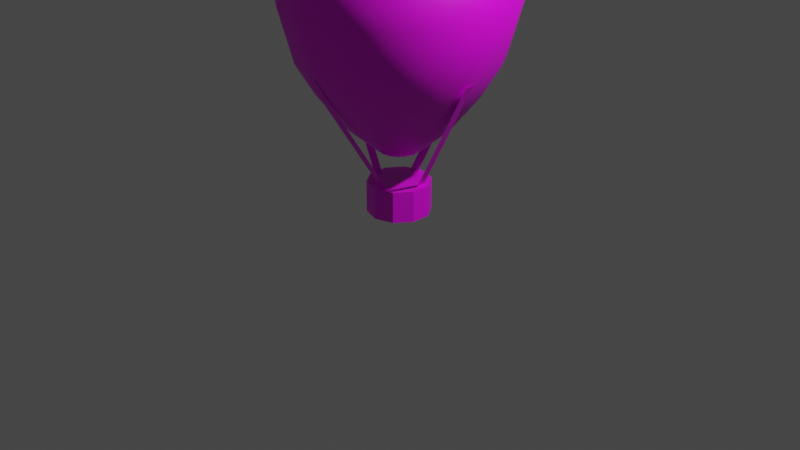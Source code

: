 # Source: kikyuu.blend  (saved by Blender 3.4.6; exported with 4.5.12 LTS)
import bpy
from mathutils import Matrix  # noqa: F401  (used for matrix-valued properties, if any)

bpy.ops.wm.read_factory_settings(use_empty=True)
scene = bpy.context.scene
scene.name = 'Scene'

# ---- collections
col_collection = bpy.data.collections.new('Collection'); scene.collection.children.link(col_collection)

# ---- images (referenced by path relative to the original .blend; pixels are not part of the script)
import os
ASSET_DIR = os.environ.get("B2B_ASSET_DIR", "")  # directory of the original .blend (textures are referenced by path, not embedded)
HERE = os.path.dirname(os.path.abspath(__file__))  # packed textures are extracted next to this script under _unpacked/

def load_image(name, relpath, width, height, colorspace="sRGB"):
    """Load a texture the original file referenced (path relative to the .blend, or extracted next to this script)."""
    p = next((c for c in (os.path.join(HERE, relpath), os.path.join(ASSET_DIR, relpath)) if relpath and os.path.exists(c)), "")
    if p:
        img = bpy.data.images.load(p, check_existing=True)
        img.name = name
    else:  # same state as the original file: an image datablock whose file is absent (Cycles renders it pink)
        img = bpy.data.images.new(name, width, height)
        img.source = "FILE"
        img.filepath = "//" + (relpath or name)
    img.colorspace_settings.name = colorspace
    return img
img_color_palette_png = load_image('color_palette.png', 'color_palette.png', 1024, 1024, 'sRGB')

# ---- materials (node trees are filled in below, after node groups)
mat_001 = bpy.data.materials.new('マテリアル.001')
mat_001.use_transparent_shadow = False
mat_001.roughness = 0.5

# ---- material node trees
mat_001.use_nodes = True; mat_001.node_tree.nodes.clear()
_N = mat_001.node_tree.nodes; _L = mat_001.node_tree.links
n0 = _N.new('ShaderNodeBsdfPrincipled'); n0.name = 'プリンシプルBSDF'; n0.location = (10, 300)
n0.distribution = 'GGX'
n0.subsurface_method = 'RANDOM_WALK_SKIN'
n0.inputs[3].default_value = 1.45
n0.inputs[27].default_value = (0.0, 0.0, 0.0, 1.0)
n0.inputs[28].default_value = 1.0
n1 = _N.new('ShaderNodeOutputMaterial'); n1.name = 'マテリアル出力'; n1.location = (300, 300)
n2 = _N.new('ShaderNodeNormalMap'); n2.name = 'ノーマルマップ'; n2.location = (-300, -300)
n2.label = 'Normal/Map'
n2.inputs[0].default_value = 0.0
n3 = _N.new('ShaderNodeTexImage'); n3.name = '画像テクスチャ'; n3.location = (-300, 600)
n3.image = img_color_palette_png
_L.new(n0.outputs[0], n1.inputs[0])
_L.new(n2.outputs[0], n0.inputs[5])
_L.new(n3.outputs[0], n0.inputs[0])
n1.is_active_output = True

# ---- world
world_world = bpy.data.worlds.new('World'); scene.world = world_world
world_world.use_nodes = True; world_world.node_tree.nodes.clear()
_N = world_world.node_tree.nodes; _L = world_world.node_tree.links
n0 = _N.new('ShaderNodeOutputWorld'); n0.name = 'World Output'; n0.location = (300, 300)
n1 = _N.new('ShaderNodeBackground'); n1.name = 'Background'; n1.location = (10, 300)
n1.inputs[0].default_value = (0.05088, 0.05088, 0.05088, 1.0)
_L.new(n1.outputs[0], n0.inputs[0])
n0.is_active_output = True
world_world.color = (0.05088, 0.05088, 0.05088)
world_world.use_sun_shadow = False
world_world.sun_shadow_jitter_overblur = 0.0

# ---- cameras
cam_camera = bpy.data.cameras.new('Camera')
cam_camera.clip_end = 100.0
cam_camera.ortho_scale = 7.314

# ---- lights
light_light = bpy.data.lights.new('Light', 'POINT')
light_light.transmission_factor = 0.0
light_light.energy = 1000.0
light_light.shadow_soft_size = 0.1
light_light.shadow_maximum_resolution = 0.006
light_light.use_absolute_resolution = True

# ---- meshes
me_001 = bpy.data.meshes.new('球.001')
me_001.from_pydata([(-3.595e-08, 1.163, 5.849e-09), (4.268e-09, 0.8307, -0.86), (0.09298, 0.2245, 1.015), (0.1824, 0.4403, 0.9502), (0.337, 0.8136, 0.7038), (0.4208, 1.016, 0.335), (0.4452, 1.075, 5.849e-09), (0.3914, 0.945, -0.535), (0.3179, 0.7674, -0.86), (0.1971, 0.4759, -1.258), (0.07965, 0.1923, -1.519), (0.1718, 0.1718, 1.015), (0.337, 0.337, 0.9502), (0.6227, 0.6227, 0.7038), (0.7775, 0.7775, 0.335), (0.8226, 0.8226, 5.849e-09), (0.7232, 0.7232, -0.535), (0.5874, 0.5874, -0.86), (0.3642, 0.3642, -1.258), (0.1472, 0.1472, -1.519), (0.2245, 0.09298, 1.015), (0.4403, 0.1824, 0.9502), (0.8136, 0.337, 0.7038), (1.016, 0.4208, 0.335), (1.075, 0.4452, 5.849e-09), (0.945, 0.3914, -0.535), (0.7674, 0.3179, -0.86), (0.4759, 0.1971, -1.258), (0.1923, 0.07965, -1.519), (0.243, -2.408e-08, 1.015), (0.4766, -3.8e-08, 0.9502), (0.8807, 8.401e-09, 0.7038), (1.1, 4.118e-08, 0.335), (1.163, -2.17e-07, 5.849e-09), (1.023, 4.625e-08, -0.535), (0.8307, -9.43e-08, -0.86), (0.5151, -5.06e-08, -1.258), (0.2081, -1.41e-08, -1.519), (0.2245, -0.09298, 1.015), (0.4403, -0.1824, 0.9502), (0.8136, -0.337, 0.7038), (1.016, -0.4208, 0.335), (1.075, -0.4452, 5.849e-09), (0.945, -0.3914, -0.535), (0.7674, -0.3179, -0.86), (0.4759, -0.1971, -1.258), (0.1923, -0.07965, -1.519), (0.1718, -0.1718, 1.015), (0.337, -0.337, 0.9502), (0.6227, -0.6227, 0.7038), (0.7775, -0.7775, 0.335), (0.8226, -0.8226, 5.849e-09), (0.7232, -0.7232, -0.535), (0.5874, -0.5874, -0.86), (0.3642, -0.3642, -1.258), (0.1472, -0.1472, -1.519), (0.09298, -0.2245, 1.015), (0.1824, -0.4403, 0.9502), (0.337, -0.8136, 0.7038), (0.4208, -1.016, 0.335), (0.4452, -1.075, 5.849e-09), (0.3914, -0.945, -0.535), (0.3179, -0.7674, -0.86), (0.1971, -0.4759, -1.258), (0.07965, -0.1923, -1.519), (-1.914e-08, -0.243, 1.015), (-7.482e-08, -0.4766, 0.9502), (-2.842e-08, -0.8807, 0.7038), (2.854e-08, -1.1, 0.335), (-4.173e-07, -1.163, 5.849e-09), (2.489e-08, -1.023, -0.535), (-9.994e-08, -0.8307, -0.86), (-7.9e-08, -0.5151, -1.258), (-1.251e-08, -0.2081, -1.519), (-0.09298, -0.2245, 1.015), (-0.1824, -0.4403, 0.9502), (-0.337, -0.8136, 0.7038), (-0.4208, -1.016, 0.335), (-0.4452, -1.075, 5.849e-09), (-0.3914, -0.945, -0.535), (-0.3179, -0.7674, -0.86), (-0.1971, -0.4759, -1.258), (-0.07965, -0.1923, -1.519), (-0.1718, -0.1718, 1.015), (-0.337, -0.337, 0.9502), (-0.6227, -0.6227, 0.7038), (-0.7775, -0.7775, 0.335), (-0.8226, -0.8226, 5.849e-09), (-0.7232, -0.7232, -0.535), (-0.5874, -0.5874, -0.86), (-0.3642, -0.3642, -1.258), (-0.1472, -0.1472, -1.519), (-0.2245, -0.09298, 1.015), (-0.4403, -0.1824, 0.9502), (-0.8136, -0.337, 0.7038), (-1.016, -0.4208, 0.335), (-1.075, -0.4452, 5.849e-09), (-0.945, -0.3914, -0.535), (-0.7674, -0.3179, -0.86), (-0.4759, -0.1971, -1.258), (-0.1923, -0.07965, -1.519), (-0.243, 1.304e-08, 1.015), (-0.4766, 5.48e-08, 0.9502), (-0.8807, 2.696e-08, 0.7038), (-1.1, 5.709e-09, 0.335), (-1.163, 4.937e-07, 5.849e-09), (-1.023, 1.325e-08, -0.535), (-0.8307, 1.588e-07, -0.86), (-0.5151, 1.359e-07, -1.258), (-0.2081, 1.769e-08, -1.519), (-0.2245, 0.09298, 1.015), (-0.4403, 0.1824, 0.9502), (-0.8136, 0.337, 0.7038), (-1.016, 0.4208, 0.335), (-1.075, 0.4452, 5.849e-09), (-0.945, 0.3914, -0.535), (-0.7674, 0.3179, -0.86), (-0.4759, 0.1971, -1.258), (-0.1923, 0.07965, -1.519), (-0.1718, 0.1718, 1.015), (-0.337, 0.337, 0.9502), (-0.6227, 0.6227, 0.7038), (-0.7775, 0.7775, 0.335), (-0.8226, 0.8226, 5.849e-09), (-0.7232, 0.7232, -0.535), (-0.5874, 0.5874, -0.86), (-0.3642, 0.3642, -1.258), (-0.1472, 0.1472, -1.519), (-0.09298, 0.2245, 1.015), (-0.1824, 0.4403, 0.9502), (-0.337, 0.8136, 0.7038), (-0.4208, 1.016, 0.335), (-0.4452, 1.075, 5.849e-09), (-0.3914, 0.945, -0.535), (-0.3179, 0.7674, -0.86), (-0.1971, 0.4759, -1.258), (-0.07965, 0.1923, -1.519), (8.695e-09, 0.243, 1.015), (7.365e-08, 0.4766, 0.9502), (1.015e-07, 0.8807, 0.7038), (6.401e-08, 1.1, 0.335), (5.789e-08, 1.023, -0.535), (2.111e-07, 0.5151, -1.258), (1.134e-08, 0.2081, -1.519)], [], [(13, 14, 5, 4), (14, 15, 6, 5), (2, 11, 12, 3), (15, 16, 7, 6), (12, 13, 4, 3), (7, 8, 1, 141), (11, 20, 21, 12), (15, 24, 25, 16), (21, 22, 13, 12), (7, 16, 17, 8), (26, 27, 18, 17), (22, 23, 14, 13), (27, 28, 19, 18), (23, 24, 15, 14), (24, 33, 34, 25), (30, 31, 22, 21), (16, 25, 26, 17), (35, 36, 27, 26), (31, 32, 23, 22), (36, 37, 28, 27), (32, 33, 24, 23), (20, 29, 30, 21), (42, 43, 34, 33), (39, 40, 31, 30), (25, 34, 35, 26), (44, 45, 36, 35), (40, 41, 32, 31), (45, 46, 37, 36), (41, 42, 33, 32), (29, 38, 39, 30), (39, 48, 49, 40), (34, 43, 44, 35), (53, 54, 45, 44), (49, 50, 41, 40), (54, 55, 46, 45), (50, 51, 42, 41), (38, 47, 48, 39), (51, 52, 43, 42), (43, 52, 53, 44), (57, 58, 49, 48), (62, 63, 54, 53), (58, 59, 50, 49), (63, 64, 55, 54), (59, 60, 51, 50), (47, 56, 57, 48), (60, 61, 52, 51), (62, 71, 72, 63), (67, 68, 59, 58), (72, 73, 64, 63), (68, 69, 60, 59), (56, 65, 66, 57), (69, 70, 61, 60), (66, 67, 58, 57), (52, 61, 62, 53), (67, 76, 77, 68), (71, 80, 81, 72), (81, 82, 73, 72), (77, 78, 69, 68), (65, 74, 75, 66), (78, 79, 70, 69), (75, 76, 67, 66), (61, 70, 71, 62), (89, 90, 81, 80), (76, 85, 86, 77), (90, 91, 82, 81), (86, 87, 78, 77), (74, 83, 84, 75), (87, 88, 79, 78), (84, 85, 76, 75), (70, 79, 80, 71), (94, 95, 86, 85), (99, 100, 91, 90), (95, 96, 87, 86), (83, 92, 93, 84), (96, 97, 88, 87), (93, 94, 85, 84), (79, 88, 89, 80), (98, 99, 90, 89), (99, 108, 109, 100), (95, 104, 105, 96), (92, 101, 102, 93), (105, 106, 97, 96), (102, 103, 94, 93), (88, 97, 98, 89), (107, 108, 99, 98), (103, 104, 95, 94), (117, 118, 109, 108), (104, 113, 114, 105), (101, 110, 111, 102), (114, 115, 106, 105), (111, 112, 103, 102), (97, 106, 107, 98), (116, 117, 108, 107), (112, 113, 104, 103), (122, 123, 114, 113), (110, 119, 120, 111), (123, 124, 115, 114), (2, 137, 128, 119, 110, 101, 92, 83, 74, 65, 56, 47, 38, 29, 20, 11), (120, 121, 112, 111), (106, 115, 116, 107), (125, 126, 117, 116), (121, 122, 113, 112), (126, 127, 118, 117), (119, 128, 129, 120), (132, 133, 124, 123), (18, 19, 10, 9), (129, 130, 121, 120), (115, 124, 125, 116), (134, 135, 126, 125), (130, 131, 122, 121), (135, 136, 127, 126), (131, 132, 123, 122), (132, 0, 141, 133), (138, 139, 130, 129), (124, 133, 134, 125), (142, 135, 134, 1), (139, 140, 131, 130), (142, 143, 136, 135), (0, 132, 131, 140), (128, 137, 138, 129), (17, 18, 9, 8), (4, 5, 140, 139), (133, 141, 1, 134), (8, 9, 142, 1), (6, 7, 141, 0), (9, 10, 143, 142), (2, 3, 138, 137), (5, 6, 0, 140), (3, 4, 139, 138)])
me_001.polygons.foreach_set('use_smooth', [True] * 129)
_uv = me_001.uv_layers.new(name='UVマップ')
_uv.uv.foreach_set('vector', [0.7516, 0.04776, 0.7516, 0.04351, 0.7537, 0.04351, 0.7537, 0.04776, 0.7516, 0.04351, 0.7516, 0.03926, 0.7537, 0.03926, 0.7537, 0.04351, 0.7537, 0.05413, 0.7516, 0.05413, 0.7516, 0.05201, 0.7537, 0.05201, 0.7516, 0.03926, 0.7516, 0.03501, 0.7537, 0.03501, 0.7537, 0.03926, 0.7516, 0.05201, 0.7516, 0.04776, 0.7537, 0.04776, 0.7537, 0.05201, 0.5573, 0.9679, 0.5573, 0.9658, 0.5593, 0.9658, 0.5593, 0.9679, 0.5552, 0.9864, 0.5532, 0.9864, 0.5532, 0.9844, 0.5552, 0.9844, 0.5552, 0.972, 0.5532, 0.972, 0.5532, 0.9679, 0.5552, 0.9679, 0.5532, 0.9844, 0.5532, 0.9803, 0.5552, 0.9803, 0.5552, 0.9844, 0.7537, 0.03501, 0.7516, 0.03501, 0.7516, 0.03289, 0.7537, 0.03289, 0.5532, 0.9658, 0.5532, 0.9617, 0.5552, 0.9617, 0.5552, 0.9658, 0.5532, 0.9803, 0.5532, 0.9761, 0.5552, 0.9761, 0.5552, 0.9803, 0.5532, 0.9617, 0.5532, 0.9576, 0.5552, 0.9576, 0.5552, 0.9617, 0.5532, 0.9761, 0.5532, 0.972, 0.5552, 0.972, 0.5552, 0.9761, 0.7494, 0.03926, 0.7473, 0.03926, 0.7473, 0.03501, 0.7494, 0.03501, 0.7473, 0.05201, 0.7473, 0.04776, 0.7494, 0.04776, 0.7494, 0.05201, 0.5552, 0.9679, 0.5532, 0.9679, 0.5532, 0.9658, 0.5552, 0.9658, 0.7338, 0.04888, 0.751, 0.03848, 0.7531, 0.03848, 0.7359, 0.04888, 0.7473, 0.04776, 0.7473, 0.04351, 0.7494, 0.04351, 0.7494, 0.04776, 0.7459, 0.03864, 0.7459, 0.0344, 0.748, 0.0344, 0.748, 0.03864, 0.7473, 0.04351, 0.7473, 0.03926, 0.7494, 0.03926, 0.7494, 0.04351, 0.7494, 0.05413, 0.7473, 0.05413, 0.7473, 0.05201, 0.7494, 0.05201, 0.549, 0.972, 0.549, 0.9679, 0.5511, 0.9679, 0.5511, 0.972, 0.549, 0.9844, 0.549, 0.9803, 0.5511, 0.9803, 0.5511, 0.9844, 0.7494, 0.03501, 0.7473, 0.03501, 0.7473, 0.03289, 0.7494, 0.03289, 0.549, 0.9658, 0.549, 0.9617, 0.5511, 0.9617, 0.5511, 0.9658, 0.549, 0.9803, 0.549, 0.9761, 0.5511, 0.9761, 0.5511, 0.9803, 0.549, 0.9617, 0.549, 0.9576, 0.5511, 0.9576, 0.5511, 0.9617, 0.549, 0.9761, 0.549, 0.972, 0.5511, 0.972, 0.5511, 0.9761, 0.5511, 0.9864, 0.549, 0.9864, 0.549, 0.9844, 0.5511, 0.9844, 0.7452, 0.05201, 0.7431, 0.05201, 0.7431, 0.04776, 0.7452, 0.04776, 0.5511, 0.9679, 0.549, 0.9679, 0.549, 0.9658, 0.5511, 0.9658, 0.7295, 0.04888, 0.7468, 0.03848, 0.7489, 0.03848, 0.7317, 0.04888, 0.7431, 0.04776, 0.7431, 0.04351, 0.7452, 0.04351, 0.7452, 0.04776, 0.7416, 0.03864, 0.7416, 0.0344, 0.7437, 0.0344, 0.7437, 0.03864, 0.7431, 0.04351, 0.7431, 0.03926, 0.7452, 0.03926, 0.7452, 0.04351, 0.7452, 0.05413, 0.7431, 0.05413, 0.7431, 0.05201, 0.7452, 0.05201, 0.7431, 0.03926, 0.7431, 0.03501, 0.7452, 0.03501, 0.7452, 0.03926, 0.7452, 0.03501, 0.7431, 0.03501, 0.7431, 0.03289, 0.7452, 0.03289, 0.5449, 0.9844, 0.5449, 0.9803, 0.547, 0.9803, 0.547, 0.9844, 0.5449, 0.9658, 0.5449, 0.9617, 0.547, 0.9617, 0.547, 0.9658, 0.5449, 0.9803, 0.5449, 0.9761, 0.547, 0.9761, 0.547, 0.9803, 0.5449, 0.9617, 0.5449, 0.9576, 0.547, 0.9576, 0.547, 0.9617, 0.5449, 0.9761, 0.5449, 0.972, 0.547, 0.972, 0.547, 0.9761, 0.547, 0.9864, 0.5449, 0.9864, 0.5449, 0.9844, 0.547, 0.9844, 0.5449, 0.972, 0.5449, 0.9679, 0.547, 0.9679, 0.547, 0.972, 0.7274, 0.04888, 0.7253, 0.04888, 0.7425, 0.03848, 0.7446, 0.03848, 0.7388, 0.04776, 0.7388, 0.04351, 0.7409, 0.04351, 0.7409, 0.04776, 0.7374, 0.03864, 0.7374, 0.0344, 0.7395, 0.0344, 0.7395, 0.03864, 0.7388, 0.04351, 0.7388, 0.03926, 0.7409, 0.03926, 0.7409, 0.04351, 0.7409, 0.05413, 0.7388, 0.05413, 0.7388, 0.05201, 0.7409, 0.05201, 0.7388, 0.03926, 0.7388, 0.03501, 0.7409, 0.03501, 0.7409, 0.03926, 0.7388, 0.05201, 0.7388, 0.04776, 0.7409, 0.04776, 0.7409, 0.05201, 0.547, 0.9679, 0.5449, 0.9679, 0.5449, 0.9658, 0.547, 0.9658, 0.5429, 0.9803, 0.5408, 0.9803, 0.5408, 0.9761, 0.5429, 0.9761, 0.5429, 0.9658, 0.5408, 0.9658, 0.5408, 0.9617, 0.5429, 0.9617, 0.5408, 0.9617, 0.5408, 0.9576, 0.5429, 0.9576, 0.5429, 0.9617, 0.5408, 0.9761, 0.5408, 0.972, 0.5429, 0.972, 0.5429, 0.9761, 0.5429, 0.9864, 0.5408, 0.9864, 0.5408, 0.9844, 0.5429, 0.9844, 0.5408, 0.972, 0.5408, 0.9679, 0.5429, 0.9679, 0.5429, 0.972, 0.5408, 0.9844, 0.5408, 0.9803, 0.5429, 0.9803, 0.5429, 0.9844, 0.7409, 0.03501, 0.7388, 0.03501, 0.7388, 0.03289, 0.7409, 0.03289, 0.721, 0.04888, 0.7383, 0.03848, 0.7404, 0.03848, 0.7232, 0.04888, 0.7367, 0.04776, 0.7346, 0.04776, 0.7346, 0.04351, 0.7367, 0.04351, 0.7331, 0.03864, 0.7331, 0.0344, 0.7353, 0.0344, 0.7353, 0.03864, 0.7346, 0.04351, 0.7346, 0.03926, 0.7367, 0.03926, 0.7367, 0.04351, 0.7367, 0.05413, 0.7346, 0.05413, 0.7346, 0.05201, 0.7367, 0.05201, 0.7346, 0.03926, 0.7346, 0.03501, 0.7367, 0.03501, 0.7367, 0.03926, 0.7346, 0.05201, 0.7346, 0.04776, 0.7367, 0.04776, 0.7367, 0.05201, 0.5429, 0.9679, 0.5408, 0.9679, 0.5408, 0.9658, 0.5429, 0.9658, 0.5367, 0.9803, 0.5367, 0.9761, 0.5387, 0.9761, 0.5387, 0.9803, 0.5367, 0.9617, 0.5367, 0.9576, 0.5387, 0.9576, 0.5387, 0.9617, 0.5367, 0.9761, 0.5367, 0.972, 0.5387, 0.972, 0.5387, 0.9761, 0.5387, 0.9864, 0.5367, 0.9864, 0.5367, 0.9844, 0.5387, 0.9844, 0.5367, 0.972, 0.5367, 0.9679, 0.5387, 0.9679, 0.5387, 0.972, 0.5367, 0.9844, 0.5367, 0.9803, 0.5387, 0.9803, 0.5387, 0.9844, 0.7367, 0.03501, 0.7346, 0.03501, 0.7346, 0.03289, 0.7367, 0.03289, 0.5367, 0.9658, 0.5367, 0.9617, 0.5387, 0.9617, 0.5387, 0.9658, 0.731, 0.03864, 0.7289, 0.03864, 0.7289, 0.0344, 0.731, 0.0344, 0.7324, 0.04351, 0.7303, 0.04351, 0.7303, 0.03926, 0.7324, 0.03926, 0.7324, 0.05413, 0.7303, 0.05413, 0.7303, 0.05201, 0.7324, 0.05201, 0.7303, 0.03926, 0.7303, 0.03501, 0.7324, 0.03501, 0.7324, 0.03926, 0.7303, 0.05201, 0.7303, 0.04776, 0.7324, 0.04776, 0.7324, 0.05201, 0.5485, 0.9738, 0.5464, 0.9738, 0.5464, 0.9717, 0.5485, 0.9717, 0.7168, 0.04888, 0.734, 0.03848, 0.7361, 0.03848, 0.7189, 0.04888, 0.7303, 0.04776, 0.7303, 0.04351, 0.7324, 0.04351, 0.7324, 0.04776, 0.5655, 0.9617, 0.5655, 0.9576, 0.5676, 0.9576, 0.5676, 0.9617, 0.5676, 0.9761, 0.5655, 0.9761, 0.5655, 0.972, 0.5676, 0.972, 0.5676, 0.9864, 0.5655, 0.9864, 0.5655, 0.9844, 0.5676, 0.9844, 0.5655, 0.972, 0.5655, 0.9679, 0.5676, 0.9679, 0.5676, 0.972, 0.5655, 0.9844, 0.5655, 0.9803, 0.5676, 0.9803, 0.5676, 0.9844, 0.7324, 0.03501, 0.7303, 0.03501, 0.7303, 0.03289, 0.7324, 0.03289, 0.5655, 0.9658, 0.5655, 0.9617, 0.5676, 0.9617, 0.5676, 0.9658, 0.5655, 0.9803, 0.5655, 0.9761, 0.5676, 0.9761, 0.5676, 0.9803, 0.7601, 0.04351, 0.7601, 0.03926, 0.7622, 0.03926, 0.7622, 0.04351, 0.7622, 0.05413, 0.7601, 0.05413, 0.7601, 0.05201, 0.7622, 0.05201, 0.7601, 0.03926, 0.7601, 0.03501, 0.7622, 0.03501, 0.7622, 0.03926, 0.7537, 0.05413, 0.7558, 0.05413, 0.7579, 0.05413, 0.7601, 0.05413, 0.7622, 0.05413, 0.7303, 0.05413, 0.7324, 0.05413, 0.7346, 0.05413, 0.7367, 0.05413, 0.7388, 0.05413, 0.7409, 0.05413, 0.7431, 0.05413, 0.7452, 0.05413, 0.7473, 0.05413, 0.7494, 0.05413, 0.7516, 0.05413, 0.7601, 0.05201, 0.7601, 0.04776, 0.7622, 0.04776, 0.7622, 0.05201, 0.5676, 0.9679, 0.5655, 0.9679, 0.5655, 0.9658, 0.5676, 0.9658, 0.7465, 0.04888, 0.7637, 0.03848, 0.7659, 0.03848, 0.7486, 0.04888, 0.7601, 0.04776, 0.7601, 0.04351, 0.7622, 0.04351, 0.7622, 0.04776, 0.7586, 0.03864, 0.7586, 0.0344, 0.7607, 0.0344, 0.7607, 0.03864, 0.5635, 0.9864, 0.5614, 0.9864, 0.5614, 0.9844, 0.5635, 0.9844, 0.5614, 0.972, 0.5614, 0.9679, 0.5635, 0.9679, 0.5635, 0.972, 0.7501, 0.03864, 0.7501, 0.0344, 0.7522, 0.0344, 0.7522, 0.03864, 0.5614, 0.9844, 0.5614, 0.9803, 0.5635, 0.9803, 0.5635, 0.9844, 0.7622, 0.03501, 0.7601, 0.03501, 0.7601, 0.03289, 0.7622, 0.03289, 0.5614, 0.9658, 0.5614, 0.9617, 0.5635, 0.9617, 0.5635, 0.9658, 0.5614, 0.9803, 0.5614, 0.9761, 0.5635, 0.9761, 0.5635, 0.9803, 0.5614, 0.9617, 0.5614, 0.9576, 0.5635, 0.9576, 0.5635, 0.9617, 0.5614, 0.9761, 0.5614, 0.972, 0.5635, 0.972, 0.5635, 0.9761, 0.7579, 0.03926, 0.7558, 0.03926, 0.7558, 0.03501, 0.7579, 0.03501, 0.7558, 0.05201, 0.7558, 0.04776, 0.7579, 0.04776, 0.7579, 0.05201, 0.5635, 0.9679, 0.5614, 0.9679, 0.5614, 0.9658, 0.5635, 0.9658, 0.7595, 0.03848, 0.7616, 0.03848, 0.7444, 0.04888, 0.7423, 0.04888, 0.7558, 0.04776, 0.7558, 0.04351, 0.7579, 0.04351, 0.7579, 0.04776, 0.7544, 0.03864, 0.7544, 0.0344, 0.7565, 0.0344, 0.7565, 0.03864, 0.7558, 0.03926, 0.7579, 0.03926, 0.7579, 0.04351, 0.7558, 0.04351, 0.7579, 0.05413, 0.7558, 0.05413, 0.7558, 0.05201, 0.7579, 0.05201, 0.738, 0.04888, 0.7552, 0.03848, 0.7574, 0.03848, 0.7401, 0.04888, 0.5573, 0.9803, 0.5573, 0.9761, 0.5593, 0.9761, 0.5593, 0.9803, 0.7579, 0.03501, 0.7558, 0.03501, 0.7558, 0.03289, 0.7579, 0.03289, 0.5573, 0.9658, 0.5573, 0.9617, 0.5593, 0.9617, 0.5593, 0.9658, 0.5573, 0.972, 0.5573, 0.9679, 0.5593, 0.9679, 0.5593, 0.972, 0.5573, 0.9617, 0.5573, 0.9576, 0.5593, 0.9576, 0.5593, 0.9617, 0.5573, 0.9864, 0.5573, 0.9844, 0.5593, 0.9844, 0.5593, 0.9864, 0.5573, 0.9761, 0.5573, 0.972, 0.5593, 0.972, 0.5593, 0.9761, 0.5573, 0.9844, 0.5573, 0.9803, 0.5593, 0.9803, 0.5593, 0.9844])
me_001.materials.append(mat_001)
me_001.update()
me_001.normals_split_custom_set([tuple(v) for v in zip(*[iter([0.5131, 0.5131, 0.6881, 0.6631, 0.6631, 0.3472, 0.3589, 0.8664, 0.3472, 0.2777, 0.6704, 0.6881, 0.6631, 0.6631, 0.3472, 0.7067, 0.7067, -0.03336, 0.3825, 0.9234, -0.03336, 0.3589, 0.8664, 0.3472, 0.05781, 0.1396, 0.9885, 0.1068, 0.1068, 0.9885, 0.2913, 0.2913, 0.9112, 0.1576, 0.3805, 0.9112, 0.7067, 0.7067, -0.03336, 0.6543, 0.6543, -0.3792, 0.3541, 0.8549, -0.3792, 0.3825, 0.9234, -0.03336, 0.2913, 0.2913, 0.9112, 0.5131, 0.5131, 0.6881, 0.2777, 0.6704, 0.6881, 0.1576, 0.3805, 0.9112, 0.3541, 0.8549, -0.3792, 0.3164, 0.7638, -0.5626, -5.725e-07, 0.8267, -0.5626, -7.469e-07, 0.9253, -0.3792, 0.1068, 0.1068, 0.9885, 0.1396, 0.05782, 0.9885, 0.3805, 0.1576, 0.9112, 0.2913, 0.2913, 0.9112, 0.7067, 0.7067, -0.03336, 0.9234, 0.3825, -0.03336, 0.8549, 0.3541, -0.3792, 0.6543, 0.6543, -0.3792, 0.3805, 0.1576, 0.9112, 0.6704, 0.2777, 0.6881, 0.5131, 0.5131, 0.6881, 0.2913, 0.2913, 0.9112, 0.3541, 0.8549, -0.3792, 0.6543, 0.6543, -0.3792, 0.5846, 0.5846, -0.5626, 0.3164, 0.7638, -0.5626, 0.7638, 0.3164, -0.5626, 0.6699, 0.2775, -0.6887, 0.5127, 0.5127, -0.6887, 0.5846, 0.5846, -0.5626, 0.6704, 0.2777, 0.6881, 0.8664, 0.3589, 0.3472, 0.6631, 0.6631, 0.3472, 0.5131, 0.5131, 0.6881, 0.6699, 0.2775, -0.6887, 0.599, 0.2481, -0.7613, 0.4585, 0.4585, -0.7613, 0.5127, 0.5127, -0.6887, 0.8664, 0.3589, 0.3472, 0.9234, 0.3825, -0.03336, 0.7067, 0.7067, -0.03336, 0.6631, 0.6631, 0.3472, 0.9234, 0.3825, -0.03336, 0.9994, -3.158e-07, -0.03336, 0.9253, -1.435e-07, -0.3792, 0.8549, 0.3541, -0.3792, 0.4119, -6.291e-08, 0.9112, 0.7256, -4.541e-08, 0.6881, 0.6704, 0.2777, 0.6881, 0.3805, 0.1576, 0.9112, 0.6543, 0.6543, -0.3792, 0.8549, 0.3541, -0.3792, 0.7638, 0.3164, -0.5626, 0.5846, 0.5846, -0.5626, 0.8267, -2.111e-07, -0.5626, 0.7251, -2.502e-07, -0.6887, 0.6699, 0.2775, -0.6887, 0.7638, 0.3164, -0.5626, 0.7256, -4.541e-08, 0.6881, 0.9378, -7.495e-08, 0.3472, 0.8664, 0.3589, 0.3472, 0.6704, 0.2777, 0.6881, 0.7251, -2.502e-07, -0.6887, 0.6484, -2.053e-07, -0.7613, 0.599, 0.2481, -0.7613, 0.6699, 0.2775, -0.6887, 0.9378, -7.495e-08, 0.3472, 0.9994, -3.158e-07, -0.03336, 0.9234, 0.3825, -0.03336, 0.8664, 0.3589, 0.3472, 0.1396, 0.05782, 0.9885, 0.1511, -1.68e-08, 0.9885, 0.4119, -6.291e-08, 0.9112, 0.3805, 0.1576, 0.9112, 0.9234, -0.3825, -0.03336, 0.8549, -0.3541, -0.3792, 0.9253, -1.435e-07, -0.3792, 0.9994, -3.158e-07, -0.03336, 0.3805, -0.1576, 0.9112, 0.6704, -0.2777, 0.6881, 0.7256, -4.541e-08, 0.6881, 0.4119, -6.291e-08, 0.9112, 0.8549, 0.3541, -0.3792, 0.9253, -1.435e-07, -0.3792, 0.8267, -2.111e-07, -0.5626, 0.7638, 0.3164, -0.5626, 0.7638, -0.3164, -0.5626, 0.6699, -0.2775, -0.6887, 0.7251, -2.502e-07, -0.6887, 0.8267, -2.111e-07, -0.5626, 0.6704, -0.2777, 0.6881, 0.8664, -0.3589, 0.3472, 0.9378, -7.495e-08, 0.3472, 0.7256, -4.541e-08, 0.6881, 0.6699, -0.2775, -0.6887, 0.599, -0.2481, -0.7613, 0.6484, -2.053e-07, -0.7613, 0.7251, -2.502e-07, -0.6887, 0.8664, -0.3589, 0.3472, 0.9234, -0.3825, -0.03336, 0.9994, -3.158e-07, -0.03336, 0.9378, -7.495e-08, 0.3472, 0.1511, -1.68e-08, 0.9885, 0.1396, -0.05782, 0.9885, 0.3805, -0.1576, 0.9112, 0.4119, -6.291e-08, 0.9112, 0.3805, -0.1576, 0.9112, 0.2913, -0.2913, 0.9112, 0.5131, -0.5131, 0.6881, 0.6704, -0.2777, 0.6881, 0.9253, -1.435e-07, -0.3792, 0.8549, -0.3541, -0.3792, 0.7638, -0.3164, -0.5626, 0.8267, -2.111e-07, -0.5626, 0.5846, -0.5846, -0.5626, 0.5127, -0.5127, -0.6887, 0.6699, -0.2775, -0.6887, 0.7638, -0.3164, -0.5626, 0.5131, -0.5131, 0.6881, 0.6631, -0.6631, 0.3472, 0.8664, -0.3589, 0.3472, 0.6704, -0.2777, 0.6881, 0.5127, -0.5127, -0.6887, 0.4585, -0.4585, -0.7613, 0.599, -0.2481, -0.7613, 0.6699, -0.2775, -0.6887, 0.6631, -0.6631, 0.3472, 0.7067, -0.7067, -0.03336, 0.9234, -0.3825, -0.03336, 0.8664, -0.3589, 0.3472, 0.1396, -0.05782, 0.9885, 0.1068, -0.1068, 0.9885, 0.2913, -0.2913, 0.9112, 0.3805, -0.1576, 0.9112, 0.7067, -0.7067, -0.03336, 0.6543, -0.6543, -0.3792, 0.8549, -0.3541, -0.3792, 0.9234, -0.3825, -0.03336, 0.8549, -0.3541, -0.3792, 0.6543, -0.6543, -0.3792, 0.5846, -0.5846, -0.5626, 0.7638, -0.3164, -0.5626, 0.1576, -0.3805, 0.9112, 0.2777, -0.6704, 0.6881, 0.5131, -0.5131, 0.6881, 0.2913, -0.2913, 0.9112, 0.3164, -0.7638, -0.5626, 0.2775, -0.6699, -0.6887, 0.5127, -0.5127, -0.6887, 0.5846, -0.5846, -0.5626, 0.2777, -0.6704, 0.6881, 0.3589, -0.8664, 0.3472, 0.6631, -0.6631, 0.3472, 0.5131, -0.5131, 0.6881, 0.2775, -0.6699, -0.6887, 0.2481, -0.599, -0.7613, 0.4585, -0.4585, -0.7613, 0.5127, -0.5127, -0.6887, 0.3589, -0.8664, 0.3472, 0.3825, -0.9234, -0.03336, 0.7067, -0.7067, -0.03336, 0.6631, -0.6631, 0.3472, 0.1068, -0.1068, 0.9885, 0.05781, -0.1396, 0.9885, 0.1576, -0.3805, 0.9112, 0.2913, -0.2913, 0.9112, 0.3825, -0.9234, -0.03336, 0.3541, -0.8549, -0.3792, 0.6543, -0.6543, -0.3792, 0.7067, -0.7067, -0.03336, 0.3164, -0.7638, -0.5626, -2.111e-07, -0.8267, -0.5626, -1.749e-07, -0.7251, -0.6887, 0.2775, -0.6699, -0.6887, 2.018e-08, -0.7256, 0.6881, -8.495e-08, -0.9378, 0.3472, 0.3589, -0.8664, 0.3472, 0.2777, -0.6704, 0.6881, -1.749e-07, -0.7251, -0.6887, -8.736e-09, -0.6484, -0.7613, 0.2481, -0.599, -0.7613, 0.2775, -0.6699, -0.6887, -8.495e-08, -0.9378, 0.3472, -4.482e-07, -0.9994, -0.03336, 0.3825, -0.9234, -0.03336, 0.3589, -0.8664, 0.3472, 0.05781, -0.1396, 0.9885, 1.68e-08, -0.1511, 0.9885, 5.323e-08, -0.4119, 0.9112, 0.1576, -0.3805, 0.9112, -4.482e-07, -0.9994, -0.03336, -1.533e-07, -0.9253, -0.3792, 0.3541, -0.8549, -0.3792, 0.3825, -0.9234, -0.03336, 5.323e-08, -0.4119, 0.9112, 2.018e-08, -0.7256, 0.6881, 0.2777, -0.6704, 0.6881, 0.1576, -0.3805, 0.9112, 0.6543, -0.6543, -0.3792, 0.3541, -0.8549, -0.3792, 0.3164, -0.7638, -0.5626, 0.5846, -0.5846, -0.5626, 2.018e-08, -0.7256, 0.6881, -0.2777, -0.6704, 0.6881, -0.3589, -0.8664, 0.3472, -8.495e-08, -0.9378, 0.3472, -2.111e-07, -0.8267, -0.5626, -0.3164, -0.7638, -0.5626, -0.2775, -0.6699, -0.6887, -1.749e-07, -0.7251, -0.6887, -0.2775, -0.6699, -0.6887, -0.2481, -0.599, -0.7613, -8.736e-09, -0.6484, -0.7613, -1.749e-07, -0.7251, -0.6887, -0.3589, -0.8664, 0.3472, -0.3825, -0.9234, -0.03336, -4.482e-07, -0.9994, -0.03336, -8.495e-08, -0.9378, 0.3472, 1.68e-08, -0.1511, 0.9885, -0.05782, -0.1396, 0.9885, -0.1576, -0.3805, 0.9112, 5.323e-08, -0.4119, 0.9112, -0.3825, -0.9234, -0.03336, -0.3541, -0.8549, -0.3792, -1.533e-07, -0.9253, -0.3792, -4.482e-07, -0.9994, -0.03336, -0.1576, -0.3805, 0.9112, -0.2777, -0.6704, 0.6881, 2.018e-08, -0.7256, 0.6881, 5.323e-08, -0.4119, 0.9112, 0.3541, -0.8549, -0.3792, -1.533e-07, -0.9253, -0.3792, -2.111e-07, -0.8267, -0.5626, 0.3164, -0.7638, -0.5626, -0.5846, -0.5846, -0.5626, -0.5127, -0.5127, -0.6887, -0.2775, -0.6699, -0.6887, -0.3164, -0.7638, -0.5626, -0.2777, -0.6704, 0.6881, -0.5131, -0.5131, 0.6881, -0.6631, -0.6631, 0.3472, -0.3589, -0.8664, 0.3472, -0.5127, -0.5127, -0.6887, -0.4585, -0.4585, -0.7613, -0.2481, -0.599, -0.7613, -0.2775, -0.6699, -0.6887, -0.6631, -0.6631, 0.3472, -0.7067, -0.7067, -0.03336, -0.3825, -0.9234, -0.03336, -0.3589, -0.8664, 0.3472, -0.05782, -0.1396, 0.9885, -0.1068, -0.1068, 0.9885, -0.2913, -0.2913, 0.9112, -0.1576, -0.3805, 0.9112, -0.7067, -0.7067, -0.03336, -0.6543, -0.6543, -0.3792, -0.3541, -0.8549, -0.3792, -0.3825, -0.9234, -0.03336, -0.2913, -0.2913, 0.9112, -0.5131, -0.5131, 0.6881, -0.2777, -0.6704, 0.6881, -0.1576, -0.3805, 0.9112, -1.533e-07, -0.9253, -0.3792, -0.3541, -0.8549, -0.3792, -0.3164, -0.7638, -0.5626, -2.111e-07, -0.8267, -0.5626, -0.6704, -0.2777, 0.6881, -0.8664, -0.3589, 0.3472, -0.6631, -0.6631, 0.3472, -0.5131, -0.5131, 0.6881, -0.6699, -0.2775, -0.6887, -0.599, -0.2481, -0.7613, -0.4585, -0.4585, -0.7613, -0.5127, -0.5127, -0.6887, -0.8664, -0.3589, 0.3472, -0.9234, -0.3825, -0.03336, -0.7067, -0.7067, -0.03336, -0.6631, -0.6631, 0.3472, -0.1068, -0.1068, 0.9885, -0.1396, -0.05782, 0.9885, -0.3805, -0.1576, 0.9112, -0.2913, -0.2913, 0.9112, -0.9234, -0.3825, -0.03336, -0.8549, -0.3541, -0.3792, -0.6543, -0.6543, -0.3792, -0.7067, -0.7067, -0.03336, -0.3805, -0.1576, 0.9112, -0.6704, -0.2777, 0.6881, -0.5131, -0.5131, 0.6881, -0.2913, -0.2913, 0.9112, -0.3541, -0.8549, -0.3792, -0.6543, -0.6543, -0.3792, -0.5846, -0.5846, -0.5626, -0.3164, -0.7638, -0.5626, -0.7638, -0.3164, -0.5626, -0.6699, -0.2775, -0.6887, -0.5127, -0.5127, -0.6887, -0.5846, -0.5846, -0.5626, -0.6699, -0.2775, -0.6887, -0.7251, 2.599e-07, -0.6887, -0.6484, 1.966e-07, -0.7613, -0.599, -0.2481, -0.7613, -0.8664, -0.3589, 0.3472, -0.9378, 7.495e-08, 0.3472, -0.9994, 4.329e-07, -0.03336, -0.9234, -0.3825, -0.03336, -0.1396, -0.05782, 0.9885, -0.1511, 3.601e-08, 0.9885, -0.4119, 7.743e-08, 0.9112, -0.3805, -0.1576, 0.9112, -0.9994, 4.329e-07, -0.03336, -0.9253, 1.707e-07, -0.3792, -0.8549, -0.3541, -0.3792, -0.9234, -0.3825, -0.03336, -0.4119, 7.743e-08, 0.9112, -0.7256, 4.037e-08, 0.6881, -0.6704, -0.2777, 0.6881, -0.3805, -0.1576, 0.9112, -0.6543, -0.6543, -0.3792, -0.8549, -0.3541, -0.3792, -0.7638, -0.3164, -0.5626, -0.5846, -0.5846, -0.5626, -0.8267, 2.766e-07, -0.5626, -0.7251, 2.599e-07, -0.6887, -0.6699, -0.2775, -0.6887, -0.7638, -0.3164, -0.5626, -0.7256, 4.037e-08, 0.6881, -0.9378, 7.495e-08, 0.3472, -0.8664, -0.3589, 0.3472, -0.6704, -0.2777, 0.6881, -0.6699, 0.2775, -0.6887, -0.599, 0.2481, -0.7613, -0.6484, 1.966e-07, -0.7613, -0.7251, 2.599e-07, -0.6887, -0.9378, 7.495e-08, 0.3472, -0.8664, 0.3589, 0.3472, -0.9234, 0.3825, -0.03336, -0.9994, 4.329e-07, -0.03336, -0.1511, 3.601e-08, 0.9885, -0.1396, 0.05782, 0.9885, -0.3805, 0.1576, 0.9112, -0.4119, 7.743e-08, 0.9112, -0.9234, 0.3825, -0.03336, -0.8549, 0.3541, -0.3792, -0.9253, 1.707e-07, -0.3792, -0.9994, 4.329e-07, -0.03336, -0.3805, 0.1576, 0.9112, -0.6704, 0.2777, 0.6881, -0.7256, 4.037e-08, 0.6881, -0.4119, 7.743e-08, 0.9112, -0.8549, -0.3541, -0.3792, -0.9253, 1.707e-07, -0.3792, -0.8267, 2.766e-07, -0.5626, -0.7638, -0.3164, -0.5626, -0.7638, 0.3164, -0.5626, -0.6699, 0.2775, -0.6887, -0.7251, 2.599e-07, -0.6887, -0.8267, 2.766e-07, -0.5626, -0.6704, 0.2777, 0.6881, -0.8664, 0.3589, 0.3472, -0.9378, 7.495e-08, 0.3472, -0.7256, 4.037e-08, 0.6881, -0.6631, 0.6631, 0.3472, -0.7067, 0.7067, -0.03336, -0.9234, 0.3825, -0.03336, -0.8664, 0.3589, 0.3472, -0.1396, 0.05782, 0.9885, -0.1068, 0.1068, 0.9885, -0.2913, 0.2913, 0.9112, -0.3805, 0.1576, 0.9112, -0.7067, 0.7067, -0.03336, -0.6543, 0.6543, -0.3792, -0.8549, 0.3541, -0.3792, -0.9234, 0.3825, -0.03336, 0.05781, 0.1396, 0.9885, -7.081e-08, 0.1511, 0.9885, -0.05781, 0.1396, 0.9885, -0.1068, 0.1068, 0.9885, -0.1396, 0.05782, 0.9885, -0.1511, 3.601e-08, 0.9885, -0.1396, -0.05782, 0.9885, -0.1068, -0.1068, 0.9885, -0.05782, -0.1396, 0.9885, 1.68e-08, -0.1511, 0.9885, 0.05781, -0.1396, 0.9885, 0.1068, -0.1068, 0.9885, 0.1396, -0.05782, 0.9885, 0.1511, -1.68e-08, 0.9885, 0.1396, 0.05782, 0.9885, 0.1068, 0.1068, 0.9885, -0.2913, 0.2913, 0.9112, -0.5131, 0.5131, 0.6881, -0.6704, 0.2777, 0.6881, -0.3805, 0.1576, 0.9112, -0.9253, 1.707e-07, -0.3792, -0.8549, 0.3541, -0.3792, -0.7638, 0.3164, -0.5626, -0.8267, 2.766e-07, -0.5626, -0.5846, 0.5846, -0.5626, -0.5127, 0.5127, -0.6887, -0.6699, 0.2775, -0.6887, -0.7638, 0.3164, -0.5626, -0.5131, 0.5131, 0.6881, -0.6631, 0.6631, 0.3472, -0.8664, 0.3589, 0.3472, -0.6704, 0.2777, 0.6881, -0.5127, 0.5127, -0.6887, -0.4585, 0.4585, -0.7613, -0.599, 0.2481, -0.7613, -0.6699, 0.2775, -0.6887, -0.1068, 0.1068, 0.9885, -0.05781, 0.1396, 0.9885, -0.1576, 0.3805, 0.9112, -0.2913, 0.2913, 0.9112, -0.3825, 0.9234, -0.03336, -0.3541, 0.8549, -0.3792, -0.6543, 0.6543, -0.3792, -0.7067, 0.7067, -0.03336, 0.5127, 0.5127, -0.6887, 0.4585, 0.4585, -0.7613, 0.2481, 0.599, -0.7613, 0.2775, 0.6699, -0.6887, -0.1576, 0.3805, 0.9112, -0.2777, 0.6704, 0.6881, -0.5131, 0.5131, 0.6881, -0.2913, 0.2913, 0.9112, -0.8549, 0.3541, -0.3792, -0.6543, 0.6543, -0.3792, -0.5846, 0.5846, -0.5626, -0.7638, 0.3164, -0.5626, -0.3164, 0.7638, -0.5626, -0.2775, 0.6699, -0.6887, -0.5127, 0.5127, -0.6887, -0.5846, 0.5846, -0.5626, -0.2777, 0.6704, 0.6881, -0.3589, 0.8664, 0.3472, -0.6631, 0.6631, 0.3472, -0.5131, 0.5131, 0.6881, -0.2775, 0.6699, -0.6887, -0.2481, 0.599, -0.7613, -0.4585, 0.4585, -0.7613, -0.5127, 0.5127, -0.6887, -0.3589, 0.8664, 0.3472, -0.3825, 0.9234, -0.03336, -0.7067, 0.7067, -0.03336, -0.6631, 0.6631, 0.3472, -0.3825, 0.9234, -0.03336, -9.525e-07, 0.9994, -0.03336, -7.469e-07, 0.9253, -0.3792, -0.3541, 0.8549, -0.3792, -1.912e-07, 0.4119, 0.9112, -2.725e-07, 0.7256, 0.6881, -0.2777, 0.6704, 0.6881, -0.1576, 0.3805, 0.9112, -0.6543, 0.6543, -0.3792, -0.3541, 0.8549, -0.3792, -0.3164, 0.7638, -0.5626, -0.5846, 0.5846, -0.5626, -5.173e-07, 0.7251, -0.6887, -0.2775, 0.6699, -0.6887, -0.3164, 0.7638, -0.5626, -5.725e-07, 0.8267, -0.5626, -2.725e-07, 0.7256, 0.6881, -6.046e-07, 0.9378, 0.3472, -0.3589, 0.8664, 0.3472, -0.2777, 0.6704, 0.6881, -5.173e-07, 0.7251, -0.6887, -6.552e-07, 0.6484, -0.7613, -0.2481, 0.599, -0.7613, -0.2775, 0.6699, -0.6887, -9.525e-07, 0.9994, -0.03336, -0.3825, 0.9234, -0.03336, -0.3589, 0.8664, 0.3472, -6.046e-07, 0.9378, 0.3472, -0.05781, 0.1396, 0.9885, -7.081e-08, 0.1511, 0.9885, -1.912e-07, 0.4119, 0.9112, -0.1576, 0.3805, 0.9112, 0.5846, 0.5846, -0.5626, 0.5127, 0.5127, -0.6887, 0.2775, 0.6699, -0.6887, 0.3164, 0.7638, -0.5626, 0.2777, 0.6704, 0.6881, 0.3589, 0.8664, 0.3472, -6.046e-07, 0.9378, 0.3472, -2.725e-07, 0.7256, 0.6881, -0.3541, 0.8549, -0.3792, -7.469e-07, 0.9253, -0.3792, -5.725e-07, 0.8267, -0.5626, -0.3164, 0.7638, -0.5626, 0.3164, 0.7638, -0.5626, 0.2775, 0.6699, -0.6887, -5.173e-07, 0.7251, -0.6887, -5.725e-07, 0.8267, -0.5626, 0.3825, 0.9234, -0.03336, 0.3541, 0.8549, -0.3792, -7.469e-07, 0.9253, -0.3792, -9.525e-07, 0.9994, -0.03336, 0.2775, 0.6699, -0.6887, 0.2481, 0.599, -0.7613, -6.552e-07, 0.6484, -0.7613, -5.173e-07, 0.7251, -0.6887, 0.05781, 0.1396, 0.9885, 0.1576, 0.3805, 0.9112, -1.912e-07, 0.4119, 0.9112, -7.081e-08, 0.1511, 0.9885, 0.3589, 0.8664, 0.3472, 0.3825, 0.9234, -0.03336, -9.525e-07, 0.9994, -0.03336, -6.046e-07, 0.9378, 0.3472, 0.1576, 0.3805, 0.9112, 0.2777, 0.6704, 0.6881, -2.725e-07, 0.7256, 0.6881, -1.912e-07, 0.4119, 0.9112])] * 3)])
me_001_1 = bpy.data.meshes.new('円柱.001')
me_001_1.from_pydata([(-1.216e-09, 0.3278, 0.1096), (-1.216e-09, 0.3278, 0.4361), (0.1927, 0.2652, 0.1096), (0.1927, 0.2652, 0.4361), (0.3118, 0.1013, 0.1096), (0.3118, 0.1013, 0.4361), (0.3118, -0.1013, 0.1096), (0.3118, -0.1013, 0.4361), (0.1927, -0.2652, 0.1096), (0.1927, -0.2652, 0.4361), (-1.216e-09, -0.3278, 0.1096), (-1.216e-09, -0.3278, 0.4361), (-0.1927, -0.2652, 0.1096), (-0.1927, -0.2652, 0.4361), (-0.3118, -0.1013, 0.1096), (-0.3118, -0.1013, 0.4361), (-0.3118, 0.1013, 0.1096), (-0.3118, 0.1013, 0.4361), (-0.1927, 0.2652, 0.1096), (-0.1927, 0.2652, 0.4361)], [], [(0, 1, 3, 2), (2, 3, 5, 4), (4, 5, 7, 6), (6, 7, 9, 8), (8, 9, 11, 10), (10, 11, 13, 12), (12, 13, 15, 14), (14, 15, 17, 16), (3, 1, 19, 17, 15, 13, 11, 9, 7, 5), (16, 17, 19, 18), (18, 19, 1, 0), (0, 2, 4, 6, 8, 10, 12, 14, 16, 18)])
me_001_1.polygons.foreach_set('use_smooth', [True] * 12)
_k = set([(0, 1), (0, 2), (0, 18), (1, 3), (1, 19), (2, 3), (2, 4), (3, 5), (4, 5), (4, 6), (5, 7), (6, 7), (6, 8), (7, 9), (8, 9), (8, 10), (9, 11), (10, 11), (10, 12), (11, 13), (12, 13), (12, 14), (13, 15), (14, 15), (14, 16), (15, 17), (16, 17), (16, 18), (17, 19), (18, 19)])
me_001_1.attributes.new('sharp_edge', 'BOOLEAN', 'EDGE').data.foreach_set('value', [ (min(e.vertices), max(e.vertices)) in _k for e in me_001_1.edges])
_uv = me_001_1.uv_layers.new(name='UVマップ')
_uv.uv.foreach_set('vector', [0.2236, 0.8587, 0.2236, 0.8672, 0.2219, 0.8672, 0.2219, 0.8587, 0.2219, 0.8587, 0.2219, 0.8672, 0.2202, 0.8672, 0.2202, 0.8587, 0.2202, 0.8587, 0.2202, 0.8672, 0.2185, 0.8672, 0.2185, 0.8587, 0.2185, 0.8587, 0.2185, 0.8672, 0.2168, 0.8672, 0.2168, 0.8587, 0.2168, 0.8587, 0.2168, 0.8672, 0.2151, 0.8672, 0.2151, 0.8587, 0.2151, 0.8587, 0.2151, 0.8672, 0.2134, 0.8672, 0.2134, 0.8587, 0.2134, 0.8587, 0.2134, 0.8672, 0.2117, 0.8672, 0.2117, 0.8587, 0.2117, 0.8587, 0.2117, 0.8672, 0.2101, 0.8672, 0.2101, 0.8587, 0.2133, 0.8578, 0.2109, 0.8586, 0.2085, 0.8578, 0.207, 0.8558, 0.207, 0.8533, 0.2085, 0.8512, 0.2109, 0.8505, 0.2133, 0.8512, 0.2147, 0.8533, 0.2147, 0.8558, 0.2101, 0.8587, 0.2101, 0.8672, 0.2084, 0.8672, 0.2084, 0.8587, 0.2084, 0.8587, 0.2084, 0.8672, 0.2067, 0.8672, 0.2067, 0.8587, 0.2193, 0.8586, 0.2217, 0.8578, 0.2232, 0.8558, 0.2232, 0.8533, 0.2217, 0.8512, 0.2193, 0.8505, 0.217, 0.8512, 0.2155, 0.8533, 0.2155, 0.8558, 0.217, 0.8578])
me_001_1.materials.append(mat_001)
me_001_1.update()
me_001_1.normals_split_custom_set([tuple(v) for v in zip(*[iter([0.309, 0.9511, 0.0, 0.309, 0.9511, 0.0, 0.309, 0.9511, 0.0, 0.309, 0.9511, 0.0, 0.809, 0.5878, 0.0, 0.809, 0.5878, 0.0, 0.809, 0.5878, 0.0, 0.809, 0.5878, 0.0, 1.0, 0.0, 0.0, 1.0, 0.0, 0.0, 1.0, 0.0, 0.0, 1.0, 0.0, 0.0, 0.809, -0.5878, 0.0, 0.809, -0.5878, 0.0, 0.809, -0.5878, 0.0, 0.809, -0.5878, 0.0, 0.309, -0.9511, 0.0, 0.309, -0.9511, 0.0, 0.309, -0.9511, 0.0, 0.309, -0.9511, 0.0, -0.309, -0.9511, 0.0, -0.309, -0.9511, 0.0, -0.309, -0.9511, 0.0, -0.309, -0.9511, 0.0, -0.809, -0.5878, 0.0, -0.809, -0.5878, 0.0, -0.809, -0.5878, 0.0, -0.809, -0.5878, 0.0, -1.0, 0.0, 0.0, -1.0, 0.0, 0.0, -1.0, 0.0, 0.0, -1.0, 0.0, 0.0, 0.0, 0.0, 1.0, 0.0, 0.0, 1.0, 0.0, 0.0, 1.0, 0.0, 0.0, 1.0, 0.0, 0.0, 1.0, 0.0, 0.0, 1.0, 0.0, 0.0, 1.0, 0.0, 0.0, 1.0, 0.0, 0.0, 1.0, 0.0, 0.0, 1.0, -0.809, 0.5878, 0.0, -0.809, 0.5878, 0.0, -0.809, 0.5878, 0.0, -0.809, 0.5878, 0.0, -0.309, 0.9511, 0.0, -0.309, 0.9511, 0.0, -0.309, 0.9511, 0.0, -0.309, 0.9511, 0.0, 5.898e-09, 0.0, -1.0, 5.898e-09, 0.0, -1.0, 5.898e-09, 0.0, -1.0, 5.898e-09, 0.0, -1.0, 5.898e-09, 0.0, -1.0, 5.898e-09, 0.0, -1.0, 5.898e-09, 0.0, -1.0, 5.898e-09, 0.0, -1.0, 5.898e-09, 0.0, -1.0, 5.898e-09, 0.0, -1.0])] * 3)])
me_001_2 = bpy.data.meshes.new('平面.001')
me_001_2.from_pydata([(-0.1092, 0.1975, 0.3513), (-0.009774, 0.1976, 0.3403), (0.03705, 0.9974, 1.681), (0.1364, 0.9975, 1.67), (0.1975, 0.1092, 0.3513), (0.1976, 0.009774, 0.3403), (0.9974, -0.03705, 1.681), (0.9975, -0.1364, 1.67), (0.1092, -0.1975, 0.3513), (0.009774, -0.1976, 0.3403), (-0.03705, -0.9974, 1.681), (-0.1364, -0.9975, 1.67), (-0.1975, -0.1092, 0.3513), (-0.1976, -0.009774, 0.3403), (-0.9974, 0.03705, 1.681), (-0.9975, 0.1364, 1.67)], [], [(0, 1, 3, 2), (4, 5, 7, 6), (8, 9, 11, 10), (12, 13, 15, 14)])
me_001_2.polygons.foreach_set('use_smooth', [True] * 4)
_uv = me_001_2.uv_layers.new(name='UVマップ')
_uv.uv.foreach_set('vector', [0.2243, 0.384, 0.199, 0.384, 0.199, 0.3587, 0.2243, 0.3587, 0.2243, 0.384, 0.199, 0.384, 0.199, 0.3587, 0.2243, 0.3587, 0.2243, 0.384, 0.199, 0.384, 0.199, 0.3587, 0.2243, 0.3587, 0.2243, 0.384, 0.199, 0.384, 0.199, 0.3587, 0.2243, 0.3587])
me_001_2.materials.append(mat_001)
me_001_2.update()
me_001_2.normals_split_custom_set([tuple(v) for v in zip(*[iter([0.05661, -0.8582, 0.5102, 0.05661, -0.8582, 0.5102, 0.05661, -0.8582, 0.5102, 0.05661, -0.8582, 0.5102, -0.8582, -0.05661, 0.5102, -0.8582, -0.05661, 0.5102, -0.8582, -0.05661, 0.5102, -0.8582, -0.05661, 0.5102, -0.05661, 0.8582, 0.5102, -0.05661, 0.8582, 0.5102, -0.05661, 0.8582, 0.5102, -0.05661, 0.8582, 0.5102, 0.8582, 0.05661, 0.5102, 0.8582, 0.05661, 0.5102, 0.8582, 0.05661, 0.5102, 0.8582, 0.05661, 0.5102])] * 3)])

# ---- objects
ob_light = bpy.data.objects.new('Light', light_light)
ob_camera = bpy.data.objects.new('Camera', cam_camera)
ob_x = bpy.data.objects.new('球', me_001)
ob_x_1 = bpy.data.objects.new('円柱', me_001_1)
ob_x_2 = bpy.data.objects.new('平面', me_001_2)

# ---- transforms, parenting, visibility, modifiers, constraints
ob_light.location = (4.076, 1.005, 5.904)
ob_light.rotation_euler = (0.6503, 0.05522, 1.866)
ob_light.lock_rotations_4d = False
ob_light.empty_display_type = 'ARROWS'
ob_light.color = (0.0, 0.0, 0.0, 0.0)
ob_light.lineart.crease_threshold = 0.0
ob_camera.location = (7.359, -6.926, 4.958)
ob_camera.rotation_euler = (1.109, 0.0, 0.8149)
ob_camera.lock_rotations_4d = False
ob_camera.empty_display_type = 'ARROWS'
ob_camera.color = (0.0, 0.0, 0.0, 0.0)
ob_camera.display_type = 'WIRE'
ob_camera.lineart.crease_threshold = 0.0
ob_x.location = (0.0, 0.0, 2.284)
ob_x.rotation_euler = (-1.629e-07, 0.0, 0.0)
ob_x.color = (0.8, 0.8, 0.8, 1.0)
ob_x_1.location = (0.0, 0.0, 0.0)
ob_x_1.rotation_euler = (-1.629e-07, 0.0, 0.0)
ob_x_1.color = (0.8, 0.8, 0.8, 1.0)
ob_x_2.location = (0.0, 0.0, 0.0)
ob_x_2.rotation_euler = (-4.371e-08, -0.0, 1.571)
ob_x_2.color = (0.8, 0.8, 0.8, 1.0)

# ---- collection membership
col_collection.objects.link(ob_light)
col_collection.objects.link(ob_camera)
col_collection.objects.link(ob_x)
col_collection.objects.link(ob_x_1)
col_collection.objects.link(ob_x_2)

# ---- scene / render settings (as saved in the file)
scene.camera = ob_camera
scene.frame_start = 1; scene.frame_end = 250; scene.frame_set(1)
scene.render.engine = 'BLENDER_EEVEE_NEXT'
scene.cycles.sampling_pattern = 'TABULATED_SOBOL'
scene.cycles.use_light_tree = False
scene.view_settings.view_transform = 'Filmic'
bpy.context.view_layer.update()
